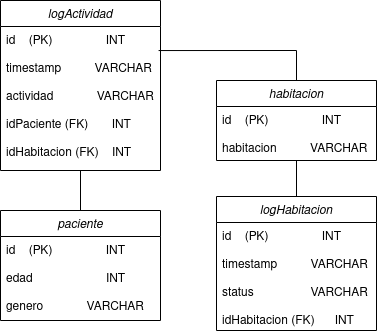

The diagram above was exported from draw.io. Its source (the exported page's mxGraphModel, read from the mxfile embedded in the PNG):
<mxGraphModel dx="437" dy="1607" grid="1" gridSize="10" guides="1" tooltips="1" connect="1" arrows="1" fold="1" page="1" pageScale="1" pageWidth="827" pageHeight="1169" math="0" shadow="0">
  <root>
    <mxCell id="WIyWlLk6GJQsqaUBKTNV-0" />
    <mxCell id="WIyWlLk6GJQsqaUBKTNV-1" parent="WIyWlLk6GJQsqaUBKTNV-0" />
    <mxCell id="ISxpl6z8jo85UnEyzetf-35" value="logActividad" style="swimlane;fontStyle=2;align=center;verticalAlign=top;childLayout=stackLayout;horizontal=1;startSize=26;horizontalStack=0;resizeParent=1;resizeLast=0;collapsible=1;marginBottom=0;rounded=0;shadow=0;strokeWidth=1;" parent="WIyWlLk6GJQsqaUBKTNV-1" vertex="1">
      <mxGeometry x="334" y="-780" width="160" height="170" as="geometry">
        <mxRectangle x="230" y="140" width="160" height="26" as="alternateBounds" />
      </mxGeometry>
    </mxCell>
    <mxCell id="ISxpl6z8jo85UnEyzetf-37" value="id    (PK)                INT&#10;&#10;timestamp          VARCHAR&#10;&#10;actividad             VARCHAR&#10;&#10;idPaciente (FK)       INT&#10;&#10;idHabitacion (FK)    INT&#10;" style="text;align=left;verticalAlign=top;spacingLeft=4;spacingRight=4;overflow=hidden;rotatable=0;points=[[0,0.5],[1,0.5]];portConstraint=eastwest;rounded=0;shadow=0;html=0;" parent="ISxpl6z8jo85UnEyzetf-35" vertex="1">
      <mxGeometry y="26" width="160" height="144" as="geometry" />
    </mxCell>
    <mxCell id="eRHAomZiH805vBt9JGZZ-0" value="habitacion" style="swimlane;fontStyle=2;align=center;verticalAlign=top;childLayout=stackLayout;horizontal=1;startSize=26;horizontalStack=0;resizeParent=1;resizeLast=0;collapsible=1;marginBottom=0;rounded=0;shadow=0;strokeWidth=1;" vertex="1" parent="WIyWlLk6GJQsqaUBKTNV-1">
      <mxGeometry x="550" y="-700" width="160" height="80" as="geometry">
        <mxRectangle x="230" y="140" width="160" height="26" as="alternateBounds" />
      </mxGeometry>
    </mxCell>
    <mxCell id="eRHAomZiH805vBt9JGZZ-1" value="id    (PK)                INT&#10;&#10;habitacion          VARCHAR" style="text;align=left;verticalAlign=top;spacingLeft=4;spacingRight=4;overflow=hidden;rotatable=0;points=[[0,0.5],[1,0.5]];portConstraint=eastwest;rounded=0;shadow=0;html=0;" vertex="1" parent="eRHAomZiH805vBt9JGZZ-0">
      <mxGeometry y="26" width="160" height="54" as="geometry" />
    </mxCell>
    <mxCell id="eRHAomZiH805vBt9JGZZ-2" value="logHabitacion" style="swimlane;fontStyle=2;align=center;verticalAlign=top;childLayout=stackLayout;horizontal=1;startSize=26;horizontalStack=0;resizeParent=1;resizeLast=0;collapsible=1;marginBottom=0;rounded=0;shadow=0;strokeWidth=1;" vertex="1" parent="WIyWlLk6GJQsqaUBKTNV-1">
      <mxGeometry x="550" y="-584" width="160" height="134" as="geometry">
        <mxRectangle x="230" y="140" width="160" height="26" as="alternateBounds" />
      </mxGeometry>
    </mxCell>
    <mxCell id="eRHAomZiH805vBt9JGZZ-3" value="id    (PK)                INT&#10;&#10;timestamp          VARCHAR&#10;&#10;status                 VARCHAR&#10;&#10;idHabitacion (FK)      INT&#10;" style="text;align=left;verticalAlign=top;spacingLeft=4;spacingRight=4;overflow=hidden;rotatable=0;points=[[0,0.5],[1,0.5]];portConstraint=eastwest;rounded=0;shadow=0;html=0;" vertex="1" parent="eRHAomZiH805vBt9JGZZ-2">
      <mxGeometry y="26" width="160" height="104" as="geometry" />
    </mxCell>
    <mxCell id="eRHAomZiH805vBt9JGZZ-4" value="paciente" style="swimlane;fontStyle=2;align=center;verticalAlign=top;childLayout=stackLayout;horizontal=1;startSize=26;horizontalStack=0;resizeParent=1;resizeLast=0;collapsible=1;marginBottom=0;rounded=0;shadow=0;strokeWidth=1;" vertex="1" parent="WIyWlLk6GJQsqaUBKTNV-1">
      <mxGeometry x="334" y="-570" width="160" height="110" as="geometry">
        <mxRectangle x="230" y="140" width="160" height="26" as="alternateBounds" />
      </mxGeometry>
    </mxCell>
    <mxCell id="eRHAomZiH805vBt9JGZZ-5" value="id    (PK)                INT&#10;&#10;edad                      INT&#10;&#10;genero             VARCHAR" style="text;align=left;verticalAlign=top;spacingLeft=4;spacingRight=4;overflow=hidden;rotatable=0;points=[[0,0.5],[1,0.5]];portConstraint=eastwest;rounded=0;shadow=0;html=0;" vertex="1" parent="eRHAomZiH805vBt9JGZZ-4">
      <mxGeometry y="26" width="160" height="84" as="geometry" />
    </mxCell>
    <mxCell id="eRHAomZiH805vBt9JGZZ-8" value="" style="endArrow=none;html=1;rounded=0;entryX=0.5;entryY=1;entryDx=0;entryDy=0;" edge="1" parent="WIyWlLk6GJQsqaUBKTNV-1" source="eRHAomZiH805vBt9JGZZ-4" target="ISxpl6z8jo85UnEyzetf-35">
      <mxGeometry width="50" height="50" relative="1" as="geometry">
        <mxPoint x="660" y="-560" as="sourcePoint" />
        <mxPoint x="710" y="-610" as="targetPoint" />
      </mxGeometry>
    </mxCell>
    <mxCell id="eRHAomZiH805vBt9JGZZ-9" value="" style="endArrow=none;html=1;rounded=0;exitX=0.988;exitY=0.167;exitDx=0;exitDy=0;entryX=0.5;entryY=0;entryDx=0;entryDy=0;exitPerimeter=0;" edge="1" parent="WIyWlLk6GJQsqaUBKTNV-1" source="ISxpl6z8jo85UnEyzetf-37" target="eRHAomZiH805vBt9JGZZ-0">
      <mxGeometry width="50" height="50" relative="1" as="geometry">
        <mxPoint x="660" y="-560" as="sourcePoint" />
        <mxPoint x="710" y="-610" as="targetPoint" />
        <Array as="points">
          <mxPoint x="630" y="-730" />
        </Array>
      </mxGeometry>
    </mxCell>
    <mxCell id="eRHAomZiH805vBt9JGZZ-10" value="" style="endArrow=none;html=1;rounded=0;entryX=0.5;entryY=1;entryDx=0;entryDy=0;" edge="1" parent="WIyWlLk6GJQsqaUBKTNV-1" source="eRHAomZiH805vBt9JGZZ-2" target="eRHAomZiH805vBt9JGZZ-0">
      <mxGeometry width="50" height="50" relative="1" as="geometry">
        <mxPoint x="660" y="-560" as="sourcePoint" />
        <mxPoint x="710" y="-610" as="targetPoint" />
      </mxGeometry>
    </mxCell>
  </root>
</mxGraphModel>